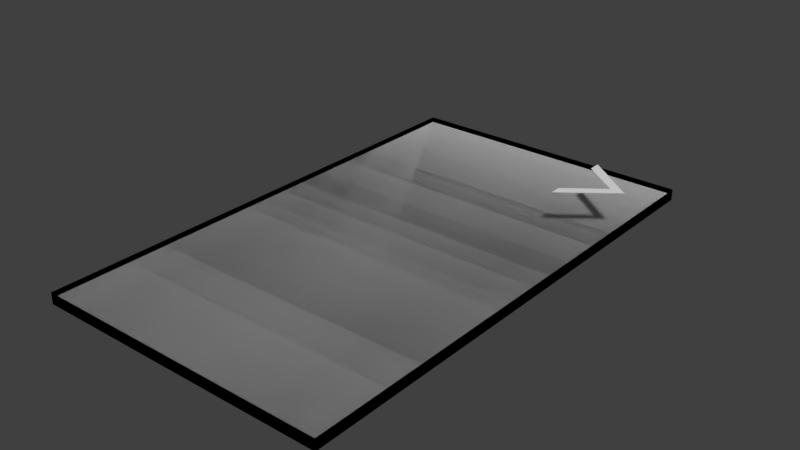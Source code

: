 # Source: AnimTest3.blend  (saved by Blender 2.78.0; exported with 4.5.12 LTS)
import bpy
from mathutils import Matrix  # noqa: F401  (used for matrix-valued properties, if any)

bpy.ops.wm.read_factory_settings(use_empty=True)
scene = bpy.context.scene
scene.name = 'Scene'

# ---- collections
col_collection_1 = bpy.data.collections.new('Collection 1'); scene.collection.children.link(col_collection_1)

# ---- world
world_world = bpy.data.worlds.new('World'); scene.world = world_world
world_world.color = (0.05088, 0.05088, 0.05088)
world_world.use_sun_shadow = False
world_world.sun_shadow_jitter_overblur = 0.0
world_world.cycles.sampling_method = 'MANUAL'

# ---- meshes
me_plane_002 = bpy.data.meshes.new('Plane.002')
me_plane_002.from_pydata([(-0.6272, 0.6276, 0.02393), (-0.6272, -1.504, 0.02393), (0.6311, 0.6276, 0.02393), (0.6311, -1.504, 0.02393), (-0.6272, 0.6276, -0.02393), (-0.6272, -1.504, -0.02393), (0.6311, 0.6276, -0.02393), (0.6311, -1.504, -0.02393), (-0.6272, 0.6276, 2.111e-07), (-0.6272, -1.504, -2.111e-07), (0.6311, 0.6276, 2.111e-07), (0.6311, -1.504, -2.111e-07), (-0.6272, 0.6276, 0.02393), (-0.6272, -1.504, 0.02393), (0.6311, 0.6276, 0.02393), (0.6311, -1.504, 0.02393), (-0.6272, 0.6276, -0.02393), (-0.6272, -1.504, -0.02393), (0.6311, 0.6276, -0.02393), (0.6311, -1.504, -0.02393), (-0.6272, 0.6276, 2.111e-07), (-0.6272, -1.504, -2.111e-07), (0.6311, 0.6276, 2.111e-07), (0.6311, -1.504, -2.111e-07)], [], [(3, 2, 6, 7), (0, 1, 5, 4), (1, 3, 7, 5), (2, 0, 4, 6), (8, 10, 11, 9), (15, 19, 18, 14), (12, 16, 17, 13), (13, 17, 19, 15), (14, 18, 16, 12), (20, 21, 23, 22)])
_uv = me_plane_002.uv_layers.new(name='UVMap')
_uv.uv.foreach_set('vector', [0.4949, 0.5048, 0.4949, 0.5048, 0.4949, 0.5048, 0.4949, 0.5048, 0.4949, 0.5048, 0.4949, 0.5048, 0.4949, 0.5048, 0.4949, 0.5048, 0.4949, 0.5048, 0.4949, 0.5048, 0.4949, 0.5048, 0.4949, 0.5048, 0.4949, 0.5048, 0.4949, 0.5048, 0.4949, 0.5048, 0.4949, 0.5048, 0.009766, 0.5098, 0.009766, 0.9902, 0.4902, 0.9902, 0.4902, 0.5098, 0.4949, 0.5048, 0.4949, 0.5048, 0.4949, 0.5048, 0.4949, 0.5048, 0.4949, 0.5048, 0.4949, 0.5048, 0.4949, 0.5048, 0.4949, 0.5048, 0.4949, 0.5048, 0.4949, 0.5048, 0.4949, 0.5048, 0.4949, 0.5048, 0.4949, 0.5048, 0.4949, 0.5048, 0.4949, 0.5048, 0.4949, 0.5048, 0.009766, 0.5098, 0.4902, 0.5098, 0.4902, 0.9902, 0.009766, 0.9902])
me_plane_002.use_remesh_preserve_volume = False
me_plane_002.use_remesh_preserve_attributes = False
me_plane_002.use_mirror_vertex_groups = False
me_plane_002.update()
me_plane = bpy.data.meshes.new('Plane')
me_plane.from_pydata([(-0.1022, -0.16, 0.0), (0.1045, 0.0, 0.0), (-0.1022, 0.16, 0.0), (0.04572, 0.0, 0.0), (-0.1022, -0.112, 0.0), (-0.1022, 0.112, 0.0)], [], [(5, 1, 2), (4, 1, 3), (0, 1, 4), (3, 1, 5)])
_uv = me_plane.uv_layers.new(name='UVMap')
_uv.uv.foreach_set('vector', [0.4952, 0.5051, 0.4952, 0.5051, 0.4952, 0.5051, 0.4952, 0.5051, 0.4952, 0.5051, 0.4952, 0.5051, 0.4952, 0.5051, 0.4952, 0.5051, 0.4952, 0.5051, 0.4952, 0.5051, 0.4952, 0.5051, 0.4952, 0.5051])
me_plane.use_remesh_preserve_volume = False
me_plane.use_remesh_preserve_attributes = False
me_plane.use_mirror_vertex_groups = False
me_plane.update()
me_plane_001 = bpy.data.meshes.new('Plane.001')
me_plane_001.from_pydata([(1.0, -1.0, 7.451e-09), (1.0, 1.0, 7.451e-09), (-5.96e-08, -1.0, 7.451e-09), (8.941e-08, 1.0, 7.451e-09)], [], [(0, 1, 3, 2)])
_uv = me_plane_001.uv_layers.new(name='UVMap')
_uv.uv.foreach_set('vector', [0.04594, 0.02297, 0.9541, 0.02297, 0.9541, 0.477, 0.04594, 0.477])
me_plane_001.use_remesh_preserve_volume = False
me_plane_001.use_remesh_preserve_attributes = False
me_plane_001.use_mirror_vertex_groups = False
me_plane_001.update()

# ---- objects
ob_detectionplane = bpy.data.objects.new('DetectionPlane', me_plane_002)
ob_arrow = bpy.data.objects.new('Arrow', me_plane)
ob_infoplane = bpy.data.objects.new('InfoPlane', me_plane_001)

# ---- transforms, parenting, visibility, modifiers, constraints
ob_detectionplane.location = (0.0, 0.0, 0.0)
ob_detectionplane.lineart.crease_threshold = 0.0
ob_arrow.parent = ob_detectionplane
ob_arrow.location = (0.6335, 0.0, 0.2685)
ob_arrow.lineart.crease_threshold = 0.0
ob_infoplane.parent = ob_arrow
ob_infoplane.matrix_parent_inverse = Matrix(((1.0, 0.0, 0.0, -0.6335), (0.0, 1.0, 0.0, 0.0), (0.0, 0.0, 1.0, -0.2685), (0.0, 0.0, 0.0, 1.0)))
ob_infoplane.location = (-0.498, -0.4382, -0.08842)
ob_infoplane.scale = (0.0, 1.0, 1.0)
ob_infoplane.lineart.crease_threshold = 0.0

# ---- collection membership
col_collection_1.objects.link(ob_detectionplane)
col_collection_1.objects.link(ob_arrow)
col_collection_1.objects.link(ob_infoplane)

# ---- scene / render settings (as saved in the file)
scene.frame_start = 1; scene.frame_end = 250; scene.frame_set(30)
scene.render.engine = 'BLENDER_EEVEE_NEXT'
scene.render.resolution_percentage = 50
scene.render.dither_intensity = 0.0
scene.cycles.use_denoising = False
scene.cycles.samples = 128
scene.cycles.sampling_pattern = 'TABULATED_SOBOL'
scene.cycles.light_sampling_threshold = 0.0
scene.cycles.use_adaptive_sampling = False
scene.cycles.use_light_tree = False
scene.cycles.blur_glossy = 0.0
scene.cycles.sample_clamp_indirect = 0.0
scene.view_settings.view_transform = 'Standard'
bpy.context.view_layer.update()

# ---- added for rendering (the .blend has no active camera and no usable light): camera, sun
cam_auto = bpy.data.cameras.new('AutoCamera')
cam_auto.lens = 50.0
cam_auto.sensor_width = 36.0
cam_auto.clip_end = 1000.0
ob_auto_camera = bpy.data.objects.new('AutoCamera', cam_auto)
scene.collection.objects.link(ob_auto_camera)
ob_auto_camera.location = (2.42057, -3.27631, 1.98215)
ob_auto_camera.rotation_euler = (1.09748, -7.21219e-08, 0.694738)
scene.camera = ob_auto_camera
light_auto_sun = bpy.data.lights.new('AutoSun', 'SUN')
light_auto_sun.energy = 3.0
light_auto_sun.angle = 0.0523599
ob_auto_sun = bpy.data.objects.new('AutoSun', light_auto_sun)
scene.collection.objects.link(ob_auto_sun)
ob_auto_sun.rotation_euler = (0.872665, 0.174533, 0.523599)
bpy.context.view_layer.update()
